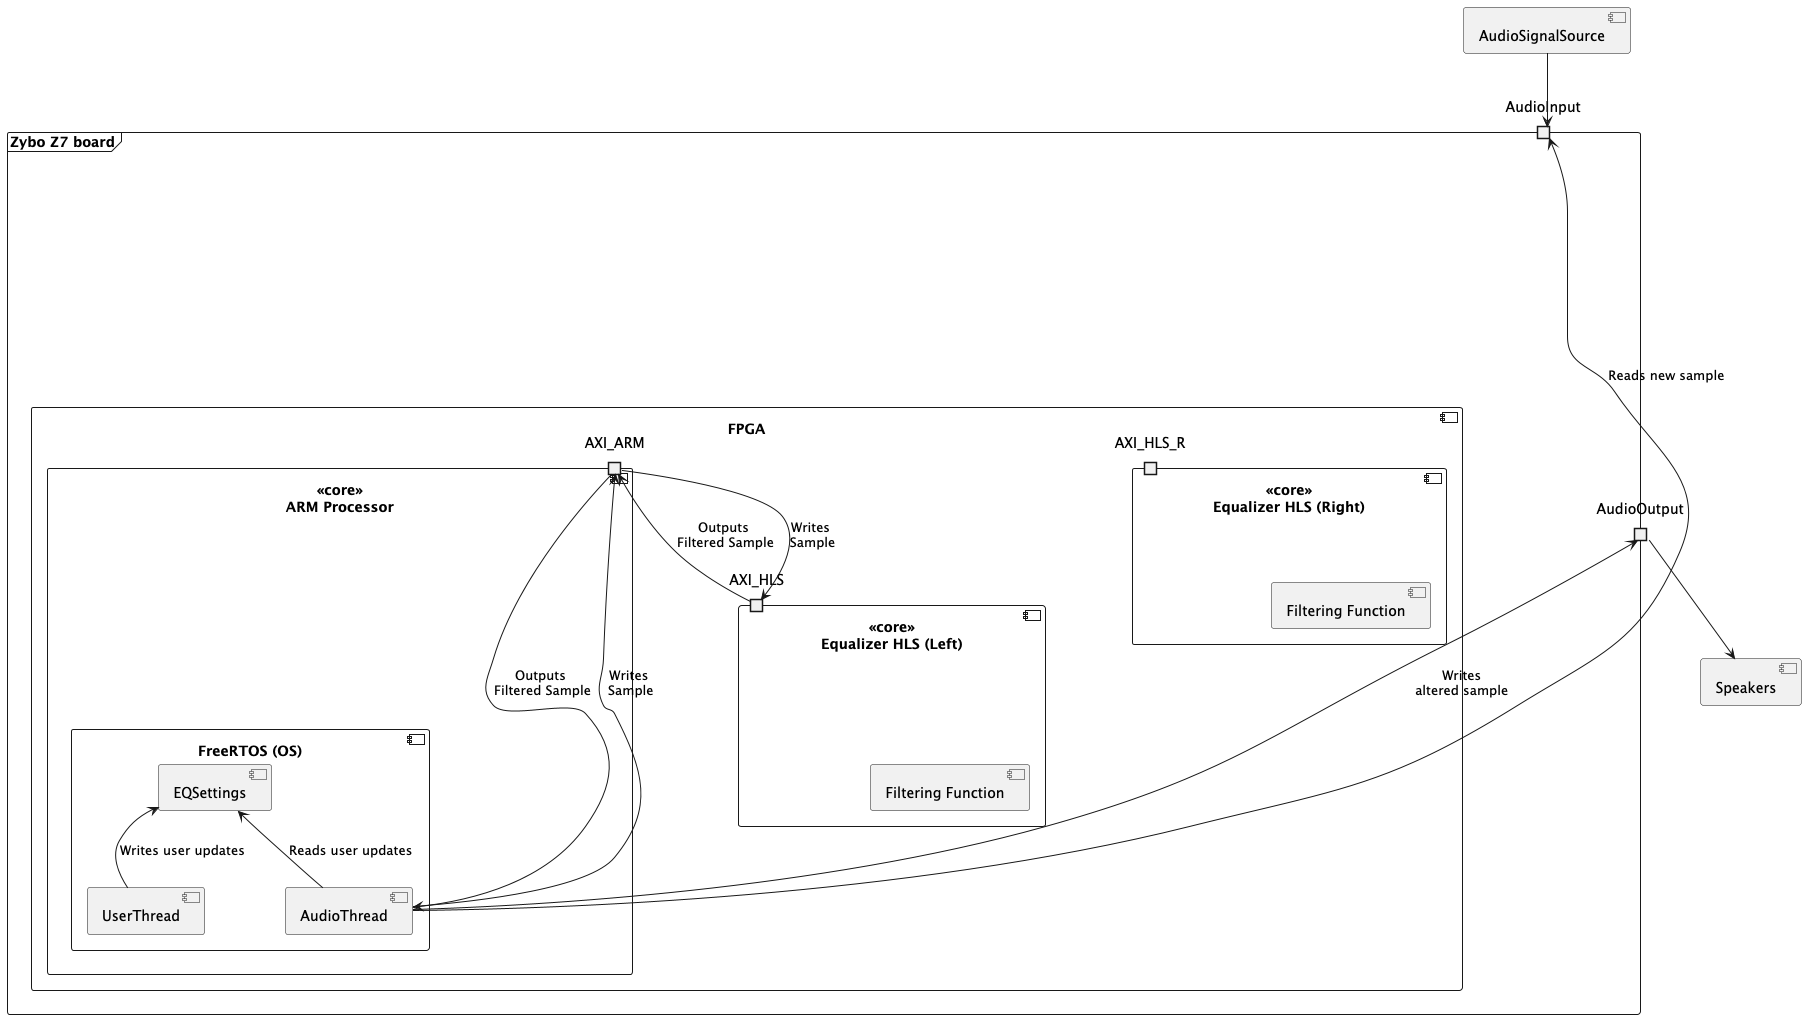

The diagram above was rendered by PlantUML. Its source (embedded in the PNG):
@startuml
'https://plantuml.com/deployment-diagram

frame "Zybo Z7 board" as Z7 {
    component FPGA {
        component "<<core>>\nARM Processor" as ARM {
            component "FreeRTOS (OS)" as OS {
                component UserThread
                component AudioThread
                component EQSettings
            }
            port AXI_ARM
        }
        component "<<core>>\nEqualizer HLS (Left)" as HLS {
            port AXI_HLS
            component "Filtering Function" as FF
        }
        component "<<core>>\nEqualizer HLS (Right)" as HLS_R {
            port AXI_HLS_R
            component "Filtering Function" as FF_R
        }
    }
    portin AudioInput
    portout AudioOutput
}
component AudioSignalSource
AudioThread --> AudioInput : Reads new sample
AudioSignalSource --> AudioInput
EQSettings <-- UserThread : Writes user updates
EQSettings <-- AudioThread : Reads user updates
AudioThread --> AXI_ARM: Writes\n Sample
AXI_ARM --> AXI_HLS: Writes \nSample
AXI_HLS --> AXI_ARM: Outputs \nFiltered Sample
AXI_ARM --> AudioThread: Outputs \nFiltered Sample

AudioThread --> AudioOutput: Writes\naltered sample
component Speakers
AudioOutput --> Speakers

@enduml